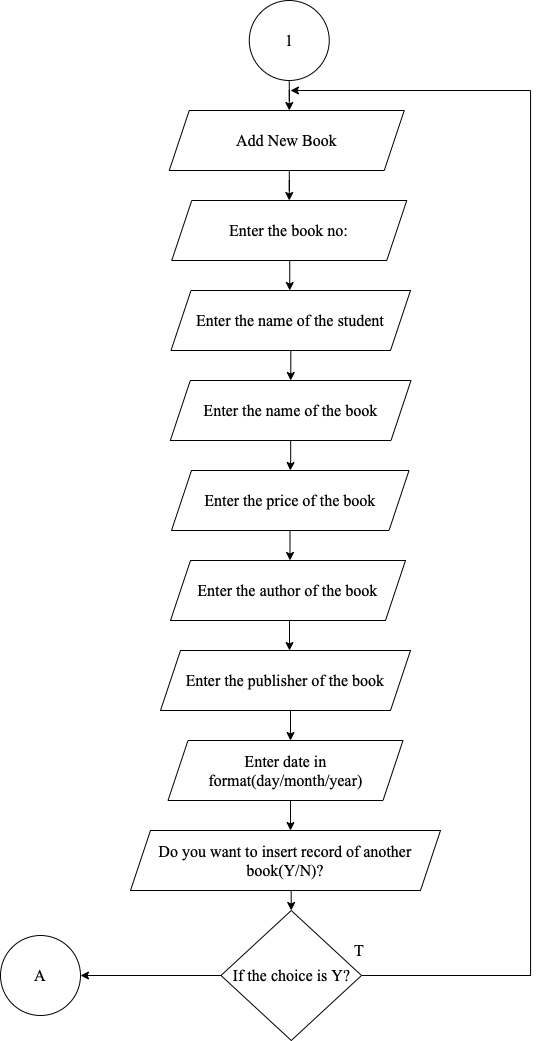

The diagram above was exported from draw.io. Its source (the exported page's mxGraphModel, read from the mxfile embedded in the PNG):
<mxGraphModel dx="263" dy="609" grid="1" gridSize="10" guides="1" tooltips="1" connect="1" arrows="1" fold="1" page="1" pageScale="1" pageWidth="850" pageHeight="1100" math="0" shadow="0">
  <root>
    <mxCell id="1BR3XYqejwrKCeJVi1DR-0" />
    <mxCell id="1BR3XYqejwrKCeJVi1DR-1" parent="1BR3XYqejwrKCeJVi1DR-0" />
    <mxCell id="3i1NDYL12XjvmC7lXjgc-0" value="" style="edgeStyle=orthogonalEdgeStyle;rounded=0;orthogonalLoop=1;jettySize=auto;html=1;fontSize=13;fontFamily=Times New Roman;" parent="1BR3XYqejwrKCeJVi1DR-1" source="1BR3XYqejwrKCeJVi1DR-3" edge="1">
      <mxGeometry relative="1" as="geometry">
        <mxPoint x="1318.8" y="150" as="targetPoint" />
      </mxGeometry>
    </mxCell>
    <mxCell id="1BR3XYqejwrKCeJVi1DR-3" value="1" style="ellipse;whiteSpace=wrap;html=1;aspect=fixed;fontSize=16;fontFamily=Times New Roman;" parent="1BR3XYqejwrKCeJVi1DR-1" vertex="1">
      <mxGeometry x="1278.75" y="40" width="80" height="80" as="geometry" />
    </mxCell>
    <mxCell id="1BR3XYqejwrKCeJVi1DR-9" value="" style="group;fontFamily=Times New Roman;" parent="1BR3XYqejwrKCeJVi1DR-1" vertex="1" connectable="0">
      <mxGeometry x="1197.5" y="240" width="235" height="60" as="geometry" />
    </mxCell>
    <mxCell id="1BR3XYqejwrKCeJVi1DR-10" value="&lt;span&gt;Enter the book no:&lt;/span&gt;" style="shape=parallelogram;perimeter=parallelogramPerimeter;whiteSpace=wrap;html=1;fixedSize=1;fontSize=16;fontFamily=Times New Roman;" parent="1BR3XYqejwrKCeJVi1DR-9" vertex="1">
      <mxGeometry x="3.75" width="235" height="60" as="geometry" />
    </mxCell>
    <mxCell id="1BR3XYqejwrKCeJVi1DR-12" value="" style="group;fontFamily=Times New Roman;" parent="1BR3XYqejwrKCeJVi1DR-1" vertex="1" connectable="0">
      <mxGeometry x="1200" y="330" width="240" height="60" as="geometry" />
    </mxCell>
    <mxCell id="1BR3XYqejwrKCeJVi1DR-13" value="&lt;span&gt;Enter the name of the student&lt;/span&gt;" style="shape=parallelogram;perimeter=parallelogramPerimeter;whiteSpace=wrap;html=1;fixedSize=1;fontSize=16;fontFamily=Times New Roman;" parent="1BR3XYqejwrKCeJVi1DR-12" vertex="1">
      <mxGeometry x="0.5" width="239.5" height="60" as="geometry" />
    </mxCell>
    <mxCell id="1BR3XYqejwrKCeJVi1DR-15" value="" style="group;fontFamily=Times New Roman;" parent="1BR3XYqejwrKCeJVi1DR-1" vertex="1" connectable="0">
      <mxGeometry x="1191.5" y="420" width="250" height="60" as="geometry" />
    </mxCell>
    <mxCell id="1BR3XYqejwrKCeJVi1DR-16" value="&lt;span&gt;Enter the name of the book&lt;/span&gt;" style="shape=parallelogram;perimeter=parallelogramPerimeter;whiteSpace=wrap;html=1;fixedSize=1;fontSize=16;fontFamily=Times New Roman;" parent="1BR3XYqejwrKCeJVi1DR-15" vertex="1">
      <mxGeometry x="8.31" width="240.69" height="60" as="geometry" />
    </mxCell>
    <mxCell id="1BR3XYqejwrKCeJVi1DR-18" value="" style="group;fontFamily=Times New Roman;" parent="1BR3XYqejwrKCeJVi1DR-1" vertex="1" connectable="0">
      <mxGeometry x="1201" y="510" width="237.5" height="60" as="geometry" />
    </mxCell>
    <mxCell id="1BR3XYqejwrKCeJVi1DR-19" value="&lt;span&gt;Enter the price of the book&lt;/span&gt;" style="shape=parallelogram;perimeter=parallelogramPerimeter;whiteSpace=wrap;html=1;fixedSize=1;fontSize=16;fontFamily=Times New Roman;" parent="1BR3XYqejwrKCeJVi1DR-18" vertex="1">
      <mxGeometry width="237.5" height="60" as="geometry" />
    </mxCell>
    <mxCell id="1BR3XYqejwrKCeJVi1DR-21" value="" style="group;fontFamily=Times New Roman;" parent="1BR3XYqejwrKCeJVi1DR-1" vertex="1" connectable="0">
      <mxGeometry x="1195" y="600" width="240" height="60" as="geometry" />
    </mxCell>
    <mxCell id="1BR3XYqejwrKCeJVi1DR-22" value="&lt;span&gt;Enter the author of the book&lt;/span&gt;" style="shape=parallelogram;perimeter=parallelogramPerimeter;whiteSpace=wrap;html=1;fixedSize=1;fontSize=16;fontFamily=Times New Roman;" parent="1BR3XYqejwrKCeJVi1DR-21" vertex="1">
      <mxGeometry x="5" width="235" height="60" as="geometry" />
    </mxCell>
    <mxCell id="1BR3XYqejwrKCeJVi1DR-24" value="" style="group;fontFamily=Times New Roman;" parent="1BR3XYqejwrKCeJVi1DR-1" vertex="1" connectable="0">
      <mxGeometry x="1190" y="690" width="250" height="60" as="geometry" />
    </mxCell>
    <mxCell id="1BR3XYqejwrKCeJVi1DR-25" value="&lt;span&gt;Enter the publisher of the book&lt;/span&gt;" style="shape=parallelogram;perimeter=parallelogramPerimeter;whiteSpace=wrap;html=1;fixedSize=1;fontSize=16;fontFamily=Times New Roman;" parent="1BR3XYqejwrKCeJVi1DR-24" vertex="1">
      <mxGeometry width="250" height="60" as="geometry" />
    </mxCell>
    <mxCell id="1BR3XYqejwrKCeJVi1DR-27" value="" style="group;fontFamily=Times New Roman;" parent="1BR3XYqejwrKCeJVi1DR-1" vertex="1" connectable="0">
      <mxGeometry x="1197.5" y="780" width="235" height="60" as="geometry" />
    </mxCell>
    <mxCell id="1BR3XYqejwrKCeJVi1DR-28" value="&lt;span&gt;Enter date in format(day/month/year)&lt;/span&gt;" style="shape=parallelogram;perimeter=parallelogramPerimeter;whiteSpace=wrap;html=1;fixedSize=1;fontSize=16;fontFamily=Times New Roman;" parent="1BR3XYqejwrKCeJVi1DR-27" vertex="1">
      <mxGeometry width="235" height="60" as="geometry" />
    </mxCell>
    <mxCell id="1BR3XYqejwrKCeJVi1DR-30" value="" style="group;fontFamily=Times New Roman;" parent="1BR3XYqejwrKCeJVi1DR-1" vertex="1" connectable="0">
      <mxGeometry x="1159.99" y="870" width="310.01" height="60" as="geometry" />
    </mxCell>
    <mxCell id="1BR3XYqejwrKCeJVi1DR-31" value="&lt;span&gt;Do you want to insert record of another book(Y/N)?&lt;/span&gt;" style="shape=parallelogram;perimeter=parallelogramPerimeter;whiteSpace=wrap;html=1;fixedSize=1;fontSize=16;fontFamily=Times New Roman;" parent="1BR3XYqejwrKCeJVi1DR-30" vertex="1">
      <mxGeometry width="310.00999999999993" height="60" as="geometry" />
    </mxCell>
    <mxCell id="1BR3XYqejwrKCeJVi1DR-33" value="" style="group;fontFamily=Times New Roman;" parent="1BR3XYqejwrKCeJVi1DR-1" vertex="1" connectable="0">
      <mxGeometry x="1250.5" y="950" width="140.5" height="130" as="geometry" />
    </mxCell>
    <mxCell id="1BR3XYqejwrKCeJVi1DR-34" value="&lt;span&gt;If the choice is Y?&lt;/span&gt;" style="rhombus;whiteSpace=wrap;html=1;fontSize=16;fontFamily=Times New Roman;" parent="1BR3XYqejwrKCeJVi1DR-33" vertex="1">
      <mxGeometry width="140.5" height="130" as="geometry" />
    </mxCell>
    <mxCell id="1BR3XYqejwrKCeJVi1DR-43" value="T" style="text;html=1;strokeColor=none;fillColor=none;align=center;verticalAlign=middle;whiteSpace=wrap;rounded=0;fontSize=16;fontFamily=Times New Roman;" parent="1BR3XYqejwrKCeJVi1DR-1" vertex="1">
      <mxGeometry x="1358.75" y="975" width="60" height="30" as="geometry" />
    </mxCell>
    <mxCell id="1BR3XYqejwrKCeJVi1DR-45" value="A" style="ellipse;whiteSpace=wrap;html=1;aspect=fixed;fontSize=16;fontFamily=Times New Roman;" parent="1BR3XYqejwrKCeJVi1DR-1" vertex="1">
      <mxGeometry x="1030" y="975" width="80" height="80" as="geometry" />
    </mxCell>
    <mxCell id="3i1NDYL12XjvmC7lXjgc-4" value="" style="edgeStyle=orthogonalEdgeStyle;rounded=0;orthogonalLoop=1;jettySize=auto;html=1;fontSize=13;fontFamily=Times New Roman;" parent="1BR3XYqejwrKCeJVi1DR-1" target="1BR3XYqejwrKCeJVi1DR-10" edge="1">
      <mxGeometry relative="1" as="geometry">
        <mxPoint x="1318.8" y="210" as="sourcePoint" />
      </mxGeometry>
    </mxCell>
    <mxCell id="3i1NDYL12XjvmC7lXjgc-9" value="" style="edgeStyle=orthogonalEdgeStyle;rounded=0;orthogonalLoop=1;jettySize=auto;html=1;fontSize=13;fontFamily=Times New Roman;" parent="1BR3XYqejwrKCeJVi1DR-1" source="1BR3XYqejwrKCeJVi1DR-13" target="1BR3XYqejwrKCeJVi1DR-16" edge="1">
      <mxGeometry relative="1" as="geometry" />
    </mxCell>
    <mxCell id="3i1NDYL12XjvmC7lXjgc-13" value="" style="edgeStyle=orthogonalEdgeStyle;rounded=0;orthogonalLoop=1;jettySize=auto;html=1;fontSize=13;fontFamily=Times New Roman;" parent="1BR3XYqejwrKCeJVi1DR-1" source="1BR3XYqejwrKCeJVi1DR-16" target="1BR3XYqejwrKCeJVi1DR-19" edge="1">
      <mxGeometry relative="1" as="geometry" />
    </mxCell>
    <mxCell id="3i1NDYL12XjvmC7lXjgc-14" value="" style="edgeStyle=orthogonalEdgeStyle;rounded=0;orthogonalLoop=1;jettySize=auto;html=1;fontSize=13;fontFamily=Times New Roman;" parent="1BR3XYqejwrKCeJVi1DR-1" edge="1">
      <mxGeometry relative="1" as="geometry">
        <mxPoint x="1317.8" y="300" as="sourcePoint" />
        <mxPoint x="1319.24" y="330" as="targetPoint" />
      </mxGeometry>
    </mxCell>
    <mxCell id="3i1NDYL12XjvmC7lXjgc-16" value="" style="edgeStyle=orthogonalEdgeStyle;rounded=0;orthogonalLoop=1;jettySize=auto;html=1;fontSize=13;fontFamily=Times New Roman;" parent="1BR3XYqejwrKCeJVi1DR-1" edge="1">
      <mxGeometry relative="1" as="geometry">
        <mxPoint x="1321.76" y="570" as="sourcePoint" />
        <mxPoint x="1319.52" y="600" as="targetPoint" />
      </mxGeometry>
    </mxCell>
    <mxCell id="3i1NDYL12XjvmC7lXjgc-17" value="" style="edgeStyle=orthogonalEdgeStyle;rounded=0;orthogonalLoop=1;jettySize=auto;html=1;fontSize=13;fontFamily=Times New Roman;" parent="1BR3XYqejwrKCeJVi1DR-1" edge="1">
      <mxGeometry relative="1" as="geometry">
        <mxPoint x="1321.52" y="660" as="sourcePoint" />
        <mxPoint x="1319" y="690" as="targetPoint" />
      </mxGeometry>
    </mxCell>
    <mxCell id="3i1NDYL12XjvmC7lXjgc-20" value="" style="edgeStyle=orthogonalEdgeStyle;rounded=0;orthogonalLoop=1;jettySize=auto;html=1;fontSize=13;fontFamily=Times New Roman;" parent="1BR3XYqejwrKCeJVi1DR-1" edge="1">
      <mxGeometry relative="1" as="geometry">
        <mxPoint x="1320" y="750.0000000000001" as="sourcePoint" />
        <mxPoint x="1320" y="779.9999999999999" as="targetPoint" />
      </mxGeometry>
    </mxCell>
    <mxCell id="3i1NDYL12XjvmC7lXjgc-24" value="" style="edgeStyle=orthogonalEdgeStyle;rounded=0;orthogonalLoop=1;jettySize=auto;html=1;fontSize=13;fontFamily=Times New Roman;" parent="1BR3XYqejwrKCeJVi1DR-1" edge="1">
      <mxGeometry relative="1" as="geometry">
        <mxPoint x="1320" y="840" as="sourcePoint" />
        <mxPoint x="1320" y="870" as="targetPoint" />
      </mxGeometry>
    </mxCell>
    <mxCell id="3i1NDYL12XjvmC7lXjgc-25" style="edgeStyle=orthogonalEdgeStyle;rounded=0;orthogonalLoop=1;jettySize=auto;html=1;entryX=1;entryY=0.5;entryDx=0;entryDy=0;fontSize=13;fontFamily=Times New Roman;" parent="1BR3XYqejwrKCeJVi1DR-1" source="1BR3XYqejwrKCeJVi1DR-34" target="1BR3XYqejwrKCeJVi1DR-45" edge="1">
      <mxGeometry relative="1" as="geometry" />
    </mxCell>
    <mxCell id="3i1NDYL12XjvmC7lXjgc-27" value="" style="edgeStyle=orthogonalEdgeStyle;rounded=0;orthogonalLoop=1;jettySize=auto;html=1;fontSize=13;fontFamily=Times New Roman;" parent="1BR3XYqejwrKCeJVi1DR-1" edge="1">
      <mxGeometry relative="1" as="geometry">
        <mxPoint x="1316" y="930" as="sourcePoint" />
        <mxPoint x="1320.7407407407409" y="950.0085672861474" as="targetPoint" />
      </mxGeometry>
    </mxCell>
    <mxCell id="3i1NDYL12XjvmC7lXjgc-28" style="edgeStyle=orthogonalEdgeStyle;rounded=0;orthogonalLoop=1;jettySize=auto;html=1;fontSize=13;endArrow=none;endFill=0;fontFamily=Times New Roman;" parent="1BR3XYqejwrKCeJVi1DR-1" source="1BR3XYqejwrKCeJVi1DR-34" edge="1">
      <mxGeometry relative="1" as="geometry">
        <mxPoint x="1560" y="130" as="targetPoint" />
      </mxGeometry>
    </mxCell>
    <mxCell id="3i1NDYL12XjvmC7lXjgc-29" value="" style="endArrow=none;html=1;rounded=0;fontSize=13;startArrow=classic;startFill=1;fontFamily=Times New Roman;" parent="1BR3XYqejwrKCeJVi1DR-1" edge="1">
      <mxGeometry width="50" height="50" relative="1" as="geometry">
        <mxPoint x="1320" y="130" as="sourcePoint" />
        <mxPoint x="1560" y="130" as="targetPoint" />
      </mxGeometry>
    </mxCell>
    <mxCell id="BKBqgQFpS7fVZ_JpFErU-0" value="" style="group;fontFamily=Times New Roman;" vertex="1" connectable="0" parent="1BR3XYqejwrKCeJVi1DR-1">
      <mxGeometry x="1195" y="150" width="235" height="60" as="geometry" />
    </mxCell>
    <mxCell id="BKBqgQFpS7fVZ_JpFErU-1" value="&lt;span&gt;Add New Book&lt;/span&gt;" style="shape=parallelogram;perimeter=parallelogramPerimeter;whiteSpace=wrap;html=1;fixedSize=1;fontSize=16;fontFamily=Times New Roman;" vertex="1" parent="BKBqgQFpS7fVZ_JpFErU-0">
      <mxGeometry x="3.75" width="235" height="60" as="geometry" />
    </mxCell>
  </root>
</mxGraphModel>